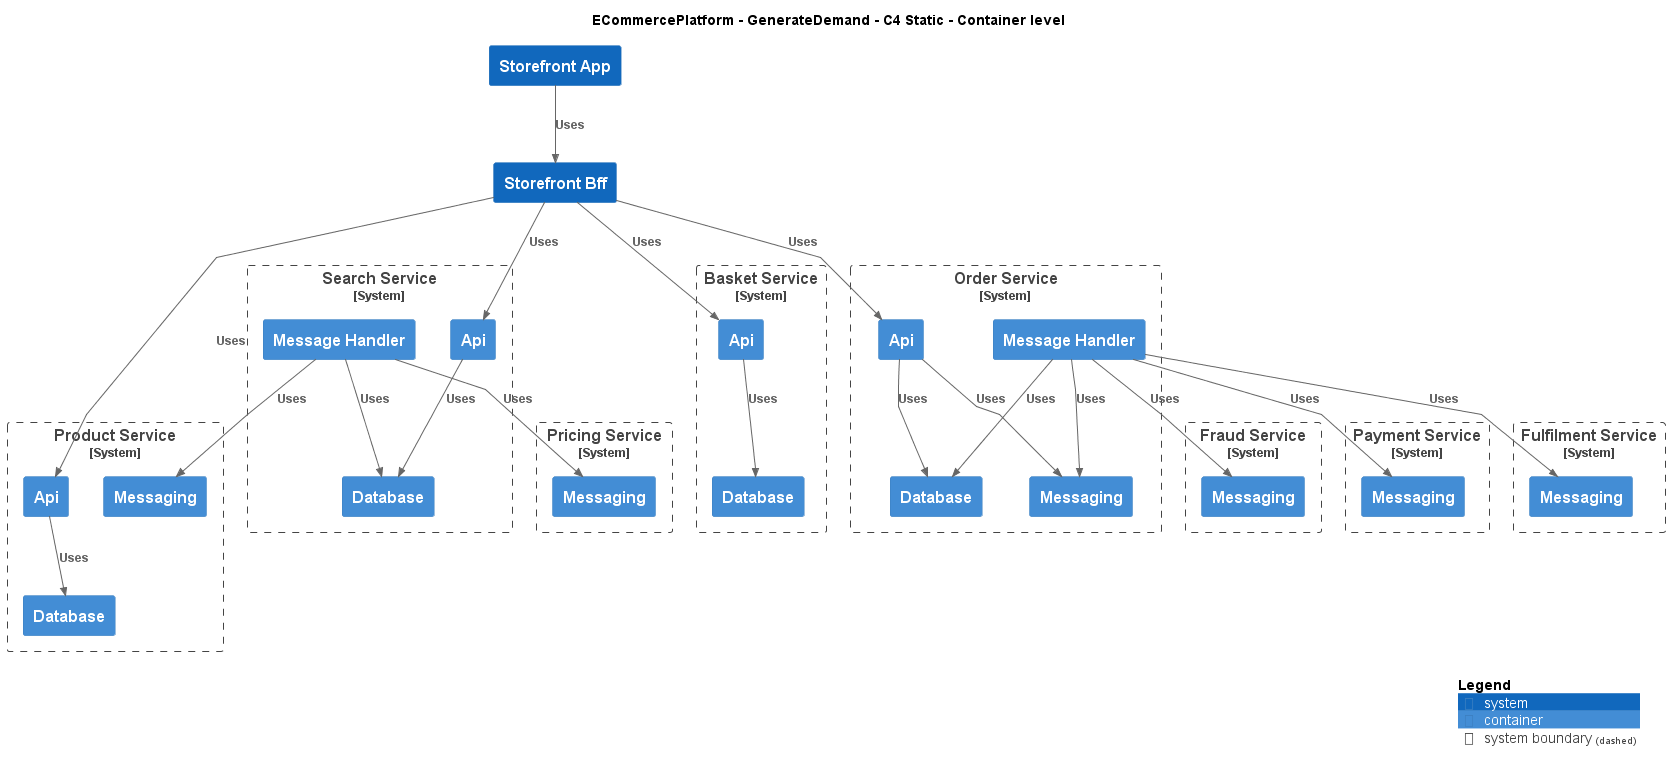

The diagram above was rendered by PlantUML. Its source (embedded in the PNG):
@startuml
!include ..\..\.c4s\C4_Container.puml

AddElementTag("c4interflow:lifecycle:new", $bgColor=green, $fontColor=#ffffff, $borderColor=green, $shadowing="False")
AddElementTag("c4interflow:lifecycle:changed", $bgColor=orange, $fontColor=#ffffff, $borderColor=orange, $shadowing="False")
AddElementTag("c4interflow:lifecycle:removed", $bgColor=red, $fontColor=#ffffff, $borderColor=red, $shadowing="False")

AddRelTag("c4interflow:lifecycle:new", $textColor=green, $lineColor=green)
AddRelTag("c4interflow:lifecycle:changed", $textColor=orange, $lineColor=orange)
AddRelTag("c4interflow:lifecycle:removed", $textColor=red, $lineColor=red)

SHOW_PERSON_PORTRAIT()
LAYOUT_TOP_DOWN()

skinparam linetype polyline

title ECommercePlatform - GenerateDemand - C4 Static - Container level

System(ECommercePlatform.GenerateDemand.Storefront.SoftwareSystems.StorefrontApp, "Storefront App", "")
System(ECommercePlatform.GenerateDemand.Storefront.SoftwareSystems.StorefrontBff, "Storefront Bff", "")

System_Boundary(ECommercePlatform.CreateProduct.ProductInformationManagement.SoftwareSystems.ProductService, "Product Service") {
    Container(ECommercePlatform.CreateProduct.ProductInformationManagement.SoftwareSystems.ProductService.Containers.Api, "Api", "", "")
    Container(ECommercePlatform.CreateProduct.ProductInformationManagement.SoftwareSystems.ProductService.Containers.Database, "Database", "", "")
    Container(ECommercePlatform.CreateProduct.ProductInformationManagement.SoftwareSystems.ProductService.Containers.Messaging, "Messaging", "", "")
}

System_Boundary(ECommercePlatform.GenerateDemand.SearchAndBrowse.SoftwareSystems.SearchService, "Search Service") {
    Container(ECommercePlatform.GenerateDemand.SearchAndBrowse.SoftwareSystems.SearchService.Containers.Api, "Api", "", "")
    Container(ECommercePlatform.GenerateDemand.SearchAndBrowse.SoftwareSystems.SearchService.Containers.Database, "Database", "", "")
    Container(ECommercePlatform.GenerateDemand.SearchAndBrowse.SoftwareSystems.SearchService.Containers.MessageHandler, "Message Handler", "", "")
}

System_Boundary(ECommercePlatform.GenerateDemand.Basket.SoftwareSystems.BasketService, "Basket Service") {
    Container(ECommercePlatform.GenerateDemand.Basket.SoftwareSystems.BasketService.Containers.Api, "Api", "", "")
    Container(ECommercePlatform.GenerateDemand.Basket.SoftwareSystems.BasketService.Containers.Database, "Database", "", "")
}

System_Boundary(ECommercePlatform.GenerateDemand.OrderManagement.SoftwareSystems.OrderService, "Order Service") {
    Container(ECommercePlatform.GenerateDemand.OrderManagement.SoftwareSystems.OrderService.Containers.Api, "Api", "", "")
    Container(ECommercePlatform.GenerateDemand.OrderManagement.SoftwareSystems.OrderService.Containers.Database, "Database", "", "")
    Container(ECommercePlatform.GenerateDemand.OrderManagement.SoftwareSystems.OrderService.Containers.Messaging, "Messaging", "", "")
    Container(ECommercePlatform.GenerateDemand.OrderManagement.SoftwareSystems.OrderService.Containers.MessageHandler, "Message Handler", "", "")
}

System_Boundary(ECommercePlatform.Deliver.FraudManagement.SoftwareSystems.FraudService, "Fraud Service") {
    Container(ECommercePlatform.Deliver.FraudManagement.SoftwareSystems.FraudService.Containers.Messaging, "Messaging", "", "")
}

System_Boundary(ECommercePlatform.Deliver.Payments.SoftwareSystems.PaymentService, "Payment Service") {
    Container(ECommercePlatform.Deliver.Payments.SoftwareSystems.PaymentService.Containers.Messaging, "Messaging", "", "")
}

System_Boundary(ECommercePlatform.Deliver.Fulfilment.SoftwareSystems.FulfilmentService, "Fulfilment Service") {
    Container(ECommercePlatform.Deliver.Fulfilment.SoftwareSystems.FulfilmentService.Containers.Messaging, "Messaging", "", "")
}

System_Boundary(ECommercePlatform.CreateProduct.PriceManagement.SoftwareSystems.PricingService, "Pricing Service") {
    Container(ECommercePlatform.CreateProduct.PriceManagement.SoftwareSystems.PricingService.Containers.Messaging, "Messaging", "", "")
}

Rel(ECommercePlatform.GenerateDemand.Storefront.SoftwareSystems.StorefrontApp, ECommercePlatform.GenerateDemand.Storefront.SoftwareSystems.StorefrontBff, "Uses")
Rel(ECommercePlatform.GenerateDemand.Storefront.SoftwareSystems.StorefrontBff, ECommercePlatform.CreateProduct.ProductInformationManagement.SoftwareSystems.ProductService.Containers.Api, "Uses")
Rel(ECommercePlatform.CreateProduct.ProductInformationManagement.SoftwareSystems.ProductService.Containers.Api, ECommercePlatform.CreateProduct.ProductInformationManagement.SoftwareSystems.ProductService.Containers.Database, "Uses")
Rel(ECommercePlatform.GenerateDemand.Storefront.SoftwareSystems.StorefrontBff, ECommercePlatform.GenerateDemand.SearchAndBrowse.SoftwareSystems.SearchService.Containers.Api, "Uses")
Rel(ECommercePlatform.GenerateDemand.SearchAndBrowse.SoftwareSystems.SearchService.Containers.Api, ECommercePlatform.GenerateDemand.SearchAndBrowse.SoftwareSystems.SearchService.Containers.Database, "Uses")
Rel(ECommercePlatform.GenerateDemand.Storefront.SoftwareSystems.StorefrontBff, ECommercePlatform.GenerateDemand.Basket.SoftwareSystems.BasketService.Containers.Api, "Uses")
Rel(ECommercePlatform.GenerateDemand.Basket.SoftwareSystems.BasketService.Containers.Api, ECommercePlatform.GenerateDemand.Basket.SoftwareSystems.BasketService.Containers.Database, "Uses")
Rel(ECommercePlatform.GenerateDemand.Storefront.SoftwareSystems.StorefrontBff, ECommercePlatform.GenerateDemand.OrderManagement.SoftwareSystems.OrderService.Containers.Api, "Uses")
Rel(ECommercePlatform.GenerateDemand.OrderManagement.SoftwareSystems.OrderService.Containers.Api, ECommercePlatform.GenerateDemand.OrderManagement.SoftwareSystems.OrderService.Containers.Database, "Uses")
Rel(ECommercePlatform.GenerateDemand.OrderManagement.SoftwareSystems.OrderService.Containers.Api, ECommercePlatform.GenerateDemand.OrderManagement.SoftwareSystems.OrderService.Containers.Messaging, "Uses")
Rel(ECommercePlatform.GenerateDemand.OrderManagement.SoftwareSystems.OrderService.Containers.MessageHandler, ECommercePlatform.Deliver.FraudManagement.SoftwareSystems.FraudService.Containers.Messaging, "Uses")
Rel(ECommercePlatform.GenerateDemand.OrderManagement.SoftwareSystems.OrderService.Containers.MessageHandler, ECommercePlatform.GenerateDemand.OrderManagement.SoftwareSystems.OrderService.Containers.Database, "Uses")
Rel(ECommercePlatform.GenerateDemand.OrderManagement.SoftwareSystems.OrderService.Containers.MessageHandler, ECommercePlatform.GenerateDemand.OrderManagement.SoftwareSystems.OrderService.Containers.Messaging, "Uses")
Rel(ECommercePlatform.GenerateDemand.OrderManagement.SoftwareSystems.OrderService.Containers.MessageHandler, ECommercePlatform.Deliver.Payments.SoftwareSystems.PaymentService.Containers.Messaging, "Uses")
Rel(ECommercePlatform.GenerateDemand.OrderManagement.SoftwareSystems.OrderService.Containers.MessageHandler, ECommercePlatform.Deliver.Fulfilment.SoftwareSystems.FulfilmentService.Containers.Messaging, "Uses")
Rel(ECommercePlatform.GenerateDemand.SearchAndBrowse.SoftwareSystems.SearchService.Containers.MessageHandler, ECommercePlatform.CreateProduct.PriceManagement.SoftwareSystems.PricingService.Containers.Messaging, "Uses")
Rel(ECommercePlatform.GenerateDemand.SearchAndBrowse.SoftwareSystems.SearchService.Containers.MessageHandler, ECommercePlatform.GenerateDemand.SearchAndBrowse.SoftwareSystems.SearchService.Containers.Database, "Uses")
Rel(ECommercePlatform.GenerateDemand.SearchAndBrowse.SoftwareSystems.SearchService.Containers.MessageHandler, ECommercePlatform.CreateProduct.ProductInformationManagement.SoftwareSystems.ProductService.Containers.Messaging, "Uses")


SHOW_LEGEND()
@enduml